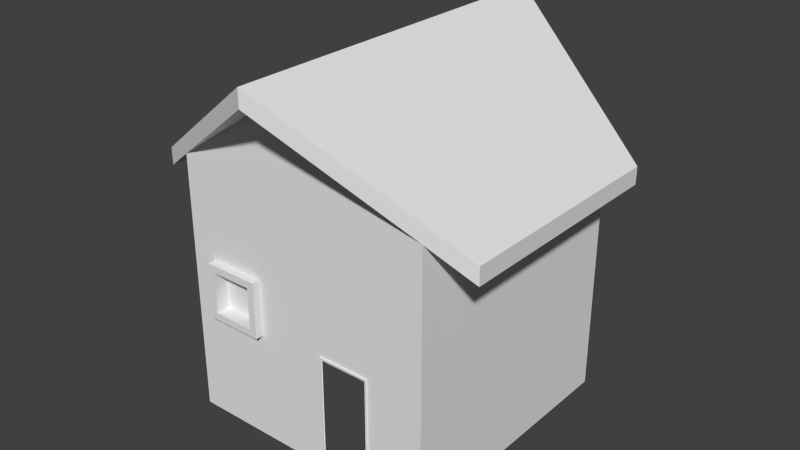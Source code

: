# Source: house.blend  (saved by Blender 2.66.0; exported with 4.5.12 LTS)
import bpy
from mathutils import Matrix  # noqa: F401  (used for matrix-valued properties, if any)

bpy.ops.wm.read_factory_settings(use_empty=True)
scene = bpy.context.scene
scene.name = 'Scene'

# ---- collections
col_collection_1 = bpy.data.collections.new('Collection 1'); scene.collection.children.link(col_collection_1)

# ---- materials (node trees are filled in below, after node groups)
mat_material = bpy.data.materials.new('Material')
mat_material.alpha_threshold = 0.0
mat_material.use_transparent_shadow = False
mat_material.roughness = 0.5
mat_material.line_color = (0.0, 0.0, 0.0, 1.0)

# ---- material node trees

# ---- world
world_world = bpy.data.worlds.new('World'); scene.world = world_world
world_world.color = (0.05088, 0.05088, 0.05088)
world_world.use_sun_shadow = False
world_world.sun_shadow_jitter_overblur = 0.0
world_world.cycles.sampling_method = 'MANUAL'
world_world.cycles.sample_map_resolution = 256

# ---- meshes
me_cube = bpy.data.meshes.new('Cube')
me_cube.from_pydata([(1.0, 1.0, -0.009331), (1.0, -1.0, -0.009331), (-1.0, -1.0, -0.009331), (-1.0, 1.0, -0.009331), (0.9977, 1.001, 1.991), (0.9977, -1.001, 1.991), (-0.9988, -1.001, 1.991), (-0.9988, 1.001, 1.991), (0.5627, -1.0, -0.009331), (0.1622, -1.0, -0.009331), (0.5627, -1.0, 0.8893), (0.1622, -1.0, 0.8893), (-0.3733, -1.0, 0.8259), (-0.808, -1.0, 0.8259), (-0.3733, -1.0, 1.257), (-0.808, -1.0, 1.257), (-0.3733, -1.059, 0.8259), (-0.808, -1.059, 0.8259), (-0.3733, -1.059, 1.257), (-0.808, -1.059, 1.257), (-0.4288, -1.059, 0.881), (-0.7525, -1.059, 0.881), (-0.4288, -1.059, 1.202), (-0.7525, -1.059, 1.202), (-0.4288, -0.9469, 0.881), (-0.7525, -0.9469, 0.881), (-0.4288, -0.9469, 1.202), (-0.7525, -0.9469, 1.202), (0.5627, -1.013, -0.009331), (0.1622, -1.013, -0.009331), (0.5627, -1.013, 0.8893), (0.1622, -1.013, 0.8893), (0.554, -1.013, -0.009137), (0.171, -1.013, -0.009137), (0.554, -1.013, 0.8803), (0.171, -1.013, 0.8803), (0.554, -0.9982, -0.009137), (0.171, -0.9982, -0.009137), (0.554, -0.9982, 0.8803), (0.171, -0.9982, 0.8803), (0.5454, -0.9982, 0.01076), (0.1796, -0.9982, 0.01076), (0.5454, -0.9982, 0.8604), (0.1796, -0.9982, 0.8604), (1.307, 0.8787, 1.78), (1.307, -0.8787, 1.78), (-4.768e-07, -1.399, 2.666), (1.307, 0.8787, 1.912), (1.307, -0.8787, 1.912), (-4.768e-07, -1.399, 2.798), (-1.307, 0.8787, 1.78), (-1.307, -0.8787, 1.78), (-4.768e-07, 1.399, 2.666), (-1.307, 0.8787, 1.912), (-1.307, -0.8787, 1.912), (-4.768e-07, 1.399, 2.798), (0.0, -1.001, 2.666), (1.788e-07, 1.0, -0.009331), (-0.0005814, 1.001, 1.991), (-2.384e-07, 1.001, 2.666)], [], [(13, 2, 9, 12), (4, 58, 7, 6, 5), (0, 4, 5, 1), (2, 13, 15, 6), (2, 6, 7, 3), (58, 57, 3, 7), (12, 9, 11, 14), (14, 5, 6, 15), (10, 5, 14, 11), (1, 5, 10, 8), (13, 12, 16, 17), (12, 14, 18, 16), (15, 13, 17, 19), (14, 15, 19, 18), (17, 16, 20, 21), (16, 18, 22, 20), (19, 17, 21, 23), (18, 19, 23, 22), (21, 20, 24, 25), (23, 21, 25, 27), (22, 23, 27, 26), (20, 22, 26, 24), (11, 9, 29, 31), (10, 11, 31, 30), (8, 10, 30, 28), (28, 30, 34, 32), (31, 29, 33, 35), (30, 31, 35, 34), (32, 34, 38, 36), (35, 33, 37, 39), (34, 35, 39, 38), (38, 39, 43, 42), (36, 38, 42, 40), (39, 37, 41, 43), (45, 44, 4, 5), (44, 45, 48, 47), (5, 48, 45), (48, 5, 46, 49), (54, 6, 46, 49), (55, 7, 50, 53), (51, 50, 7, 6), (50, 51, 54, 53), (7, 55, 52), (6, 54, 51), (5, 4, 52, 59, 56, 46), (4, 55, 52), (55, 47, 48, 49), (55, 4, 44, 47), (6, 5, 56), (6, 7, 52, 59, 56, 46), (55, 53, 54, 49), (4, 0, 57, 58), (7, 58, 59), (4, 59, 58), (26, 27, 25, 24)])
me_cube.materials.append(mat_material)
me_cube.use_remesh_preserve_volume = False
me_cube.use_remesh_preserve_attributes = False
me_cube.use_mirror_vertex_groups = False
me_cube.update()

# ---- objects
ob_cube = bpy.data.objects.new('Cube', me_cube)

# ---- transforms, parenting, visibility, modifiers, constraints
ob_cube.location = (0.0, 0.0, 0.0)
ob_cube.lock_rotations_4d = False
ob_cube.empty_display_type = 'ARROWS'
ob_cube.lineart.crease_threshold = 0.0

# ---- collection membership
col_collection_1.objects.link(ob_cube)

# ---- scene / render settings (as saved in the file)
scene.frame_start = 1; scene.frame_end = 250; scene.frame_set(1)
scene.render.engine = 'BLENDER_EEVEE_NEXT'
scene.render.image_settings.color_mode = 'RGB'
scene.render.image_settings.compression = 90
scene.render.resolution_percentage = 50
scene.render.dither_intensity = 0.0
scene.render.bake_margin = 2
scene.cycles.use_denoising = False
scene.cycles.samples = 10
scene.cycles.sampling_pattern = 'TABULATED_SOBOL'
scene.cycles.light_sampling_threshold = 0.0
scene.cycles.use_adaptive_sampling = False
scene.cycles.use_light_tree = False
scene.cycles.blur_glossy = 0.0
scene.cycles.volume_bounces = 1
scene.cycles.pixel_filter_type = 'GAUSSIAN'
scene.cycles.sample_clamp_indirect = 0.0
scene.view_settings.view_transform = 'Standard'
bpy.context.view_layer.update()

# ---- added for rendering (the .blend has no active camera and no usable light): camera, sun
cam_auto = bpy.data.cameras.new('AutoCamera')
cam_auto.lens = 50.0
cam_auto.sensor_width = 36.0
cam_auto.clip_end = 1000.0
ob_auto_camera = bpy.data.objects.new('AutoCamera', cam_auto)
scene.collection.objects.link(ob_auto_camera)
ob_auto_camera.location = (4.39365, -5.27238, 4.9092)
ob_auto_camera.rotation_euler = (1.09748, -7.21219e-08, 0.694738)
scene.camera = ob_auto_camera
light_auto_sun = bpy.data.lights.new('AutoSun', 'SUN')
light_auto_sun.energy = 3.0
light_auto_sun.angle = 0.0523599
ob_auto_sun = bpy.data.objects.new('AutoSun', light_auto_sun)
scene.collection.objects.link(ob_auto_sun)
ob_auto_sun.rotation_euler = (0.872665, 0.174533, 0.523599)
bpy.context.view_layer.update()
